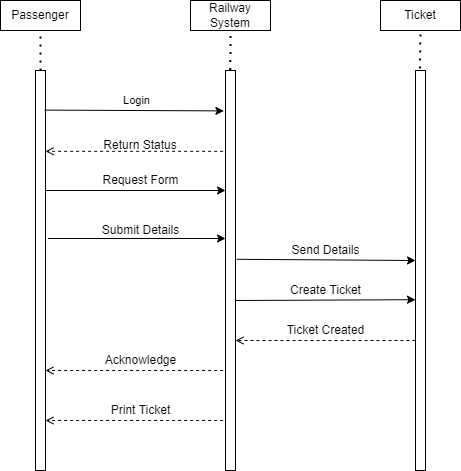

The diagram above was exported from draw.io. Its source (the exported page's mxGraphModel, read from the mxfile embedded in the PNG):
<mxGraphModel dx="1038" dy="521" grid="1" gridSize="10" guides="1" tooltips="1" connect="1" arrows="1" fold="1" page="1" pageScale="1" pageWidth="827" pageHeight="1169" math="0" shadow="0">
  <root>
    <mxCell id="0" />
    <mxCell id="1" parent="0" />
    <mxCell id="UONj-oSK84tuhXtwc7m3-1" value="" style="html=1;points=[];perimeter=orthogonalPerimeter;" vertex="1" parent="1">
      <mxGeometry x="200" y="120" width="10" height="400" as="geometry" />
    </mxCell>
    <mxCell id="UONj-oSK84tuhXtwc7m3-2" value="" style="html=1;points=[];perimeter=orthogonalPerimeter;" vertex="1" parent="1">
      <mxGeometry x="390" y="120" width="10" height="400" as="geometry" />
    </mxCell>
    <mxCell id="UONj-oSK84tuhXtwc7m3-3" value="" style="html=1;points=[];perimeter=orthogonalPerimeter;" vertex="1" parent="1">
      <mxGeometry x="580" y="120" width="10" height="400" as="geometry" />
    </mxCell>
    <mxCell id="UONj-oSK84tuhXtwc7m3-5" value="Passenger" style="rounded=0;whiteSpace=wrap;html=1;" vertex="1" parent="1">
      <mxGeometry x="165" y="50" width="80" height="30" as="geometry" />
    </mxCell>
    <mxCell id="UONj-oSK84tuhXtwc7m3-6" value="Railway System" style="rounded=0;whiteSpace=wrap;html=1;" vertex="1" parent="1">
      <mxGeometry x="355" y="50" width="80" height="30" as="geometry" />
    </mxCell>
    <mxCell id="UONj-oSK84tuhXtwc7m3-7" value="Ticket" style="rounded=0;whiteSpace=wrap;html=1;" vertex="1" parent="1">
      <mxGeometry x="545" y="50" width="80" height="30" as="geometry" />
    </mxCell>
    <mxCell id="UONj-oSK84tuhXtwc7m3-8" value="" style="endArrow=none;dashed=1;html=1;dashPattern=1 3;strokeWidth=2;rounded=0;entryX=0.5;entryY=1;entryDx=0;entryDy=0;" edge="1" parent="1" target="UONj-oSK84tuhXtwc7m3-5">
      <mxGeometry width="50" height="50" relative="1" as="geometry">
        <mxPoint x="205" y="120" as="sourcePoint" />
        <mxPoint x="440" y="250" as="targetPoint" />
      </mxGeometry>
    </mxCell>
    <mxCell id="UONj-oSK84tuhXtwc7m3-9" value="" style="endArrow=none;dashed=1;html=1;dashPattern=1 3;strokeWidth=2;rounded=0;entryX=0.5;entryY=1;entryDx=0;entryDy=0;exitX=0.48;exitY=-0.001;exitDx=0;exitDy=0;exitPerimeter=0;" edge="1" parent="1" source="UONj-oSK84tuhXtwc7m3-2" target="UONj-oSK84tuhXtwc7m3-6">
      <mxGeometry width="50" height="50" relative="1" as="geometry">
        <mxPoint x="215" y="130" as="sourcePoint" />
        <mxPoint x="370" y="100" as="targetPoint" />
      </mxGeometry>
    </mxCell>
    <mxCell id="UONj-oSK84tuhXtwc7m3-10" value="" style="endArrow=none;dashed=1;html=1;dashPattern=1 3;strokeWidth=2;rounded=0;entryX=0.5;entryY=1;entryDx=0;entryDy=0;exitX=0.44;exitY=-0.005;exitDx=0;exitDy=0;exitPerimeter=0;" edge="1" parent="1" source="UONj-oSK84tuhXtwc7m3-3" target="UONj-oSK84tuhXtwc7m3-7">
      <mxGeometry width="50" height="50" relative="1" as="geometry">
        <mxPoint x="225" y="140" as="sourcePoint" />
        <mxPoint x="225" y="100" as="targetPoint" />
      </mxGeometry>
    </mxCell>
    <mxCell id="UONj-oSK84tuhXtwc7m3-11" value="" style="endArrow=classic;html=1;rounded=0;exitX=0.92;exitY=0.099;exitDx=0;exitDy=0;exitPerimeter=0;entryX=-0.16;entryY=0.101;entryDx=0;entryDy=0;entryPerimeter=0;" edge="1" parent="1" source="UONj-oSK84tuhXtwc7m3-1" target="UONj-oSK84tuhXtwc7m3-2">
      <mxGeometry width="50" height="50" relative="1" as="geometry">
        <mxPoint x="390" y="300" as="sourcePoint" />
        <mxPoint x="440" y="250" as="targetPoint" />
      </mxGeometry>
    </mxCell>
    <mxCell id="UONj-oSK84tuhXtwc7m3-12" value="Login" style="edgeLabel;html=1;align=center;verticalAlign=middle;resizable=0;points=[];" vertex="1" connectable="0" parent="UONj-oSK84tuhXtwc7m3-11">
      <mxGeometry x="-0.1787" y="2" relative="1" as="geometry">
        <mxPoint x="17" y="-8" as="offset" />
      </mxGeometry>
    </mxCell>
    <mxCell id="UONj-oSK84tuhXtwc7m3-13" value="Return Status" style="text;html=1;strokeColor=none;fillColor=none;align=center;verticalAlign=middle;whiteSpace=wrap;rounded=0;" vertex="1" parent="1">
      <mxGeometry x="260" y="180" width="90" height="30" as="geometry" />
    </mxCell>
    <mxCell id="UONj-oSK84tuhXtwc7m3-14" value="" style="html=1;verticalAlign=bottom;labelBackgroundColor=none;endArrow=open;endFill=0;dashed=1;rounded=0;exitX=-0.24;exitY=0.177;exitDx=0;exitDy=0;exitPerimeter=0;" edge="1" parent="1">
      <mxGeometry width="160" relative="1" as="geometry">
        <mxPoint x="387.5999999999999" y="200.79999999999995" as="sourcePoint" />
        <mxPoint x="210" y="200.79999999999995" as="targetPoint" />
      </mxGeometry>
    </mxCell>
    <mxCell id="UONj-oSK84tuhXtwc7m3-18" value="" style="endArrow=classic;html=1;rounded=0;exitX=1;exitY=0.275;exitDx=0;exitDy=0;exitPerimeter=0;" edge="1" parent="1">
      <mxGeometry width="50" height="50" relative="1" as="geometry">
        <mxPoint x="210" y="240" as="sourcePoint" />
        <mxPoint x="390" y="240" as="targetPoint" />
      </mxGeometry>
    </mxCell>
    <mxCell id="UONj-oSK84tuhXtwc7m3-19" value="Request Form" style="text;html=1;align=center;verticalAlign=middle;resizable=0;points=[];autosize=1;strokeColor=none;fillColor=none;" vertex="1" parent="1">
      <mxGeometry x="260" y="220" width="90" height="20" as="geometry" />
    </mxCell>
    <mxCell id="UONj-oSK84tuhXtwc7m3-20" value="" style="endArrow=classic;html=1;rounded=0;exitX=1.24;exitY=0.37;exitDx=0;exitDy=0;exitPerimeter=0;" edge="1" parent="1">
      <mxGeometry width="50" height="50" relative="1" as="geometry">
        <mxPoint x="212.4000000000001" y="288" as="sourcePoint" />
        <mxPoint x="390" y="288" as="targetPoint" />
      </mxGeometry>
    </mxCell>
    <mxCell id="UONj-oSK84tuhXtwc7m3-21" value="Submit Details" style="text;html=1;align=center;verticalAlign=middle;resizable=0;points=[];autosize=1;strokeColor=none;fillColor=none;" vertex="1" parent="1">
      <mxGeometry x="260" y="270" width="90" height="20" as="geometry" />
    </mxCell>
    <mxCell id="UONj-oSK84tuhXtwc7m3-22" value="" style="endArrow=classic;html=1;rounded=0;entryX=0;entryY=0.45;entryDx=0;entryDy=0;entryPerimeter=0;exitX=1.12;exitY=0.447;exitDx=0;exitDy=0;exitPerimeter=0;" edge="1" parent="1">
      <mxGeometry width="50" height="50" relative="1" as="geometry">
        <mxPoint x="401.20000000000005" y="308.79999999999995" as="sourcePoint" />
        <mxPoint x="580" y="310" as="targetPoint" />
      </mxGeometry>
    </mxCell>
    <mxCell id="UONj-oSK84tuhXtwc7m3-23" value="Send Details" style="text;html=1;align=center;verticalAlign=middle;resizable=0;points=[];autosize=1;strokeColor=none;fillColor=none;" vertex="1" parent="1">
      <mxGeometry x="450" y="290" width="80" height="20" as="geometry" />
    </mxCell>
    <mxCell id="UONj-oSK84tuhXtwc7m3-24" value="" style="endArrow=classic;html=1;rounded=0;exitX=1;exitY=0.525;exitDx=0;exitDy=0;exitPerimeter=0;entryX=-0.04;entryY=0.523;entryDx=0;entryDy=0;entryPerimeter=0;" edge="1" parent="1">
      <mxGeometry width="50" height="50" relative="1" as="geometry">
        <mxPoint x="400.4" y="350" as="sourcePoint" />
        <mxPoint x="579.9999999999999" y="349.20000000000005" as="targetPoint" />
      </mxGeometry>
    </mxCell>
    <mxCell id="UONj-oSK84tuhXtwc7m3-25" value="Create Ticket" style="text;html=1;align=center;verticalAlign=middle;resizable=0;points=[];autosize=1;strokeColor=none;fillColor=none;" vertex="1" parent="1">
      <mxGeometry x="445.4" y="330" width="90" height="20" as="geometry" />
    </mxCell>
    <mxCell id="UONj-oSK84tuhXtwc7m3-26" value="" style="html=1;verticalAlign=bottom;labelBackgroundColor=none;endArrow=open;endFill=0;dashed=1;rounded=0;exitX=0;exitY=0.625;exitDx=0;exitDy=0;exitPerimeter=0;" edge="1" parent="1">
      <mxGeometry width="160" relative="1" as="geometry">
        <mxPoint x="580" y="390" as="sourcePoint" />
        <mxPoint x="400" y="390" as="targetPoint" />
      </mxGeometry>
    </mxCell>
    <mxCell id="UONj-oSK84tuhXtwc7m3-27" value="Ticket Created" style="text;html=1;align=center;verticalAlign=middle;resizable=0;points=[];autosize=1;strokeColor=none;fillColor=none;" vertex="1" parent="1">
      <mxGeometry x="445" y="370" width="90" height="20" as="geometry" />
    </mxCell>
    <mxCell id="UONj-oSK84tuhXtwc7m3-28" value="" style="html=1;verticalAlign=bottom;labelBackgroundColor=none;endArrow=open;endFill=0;dashed=1;rounded=0;exitX=-0.24;exitY=0.177;exitDx=0;exitDy=0;exitPerimeter=0;" edge="1" parent="1">
      <mxGeometry width="160" relative="1" as="geometry">
        <mxPoint x="387.5999999999999" y="419.99999999999994" as="sourcePoint" />
        <mxPoint x="210" y="419.99999999999994" as="targetPoint" />
      </mxGeometry>
    </mxCell>
    <mxCell id="UONj-oSK84tuhXtwc7m3-29" value="Acknowledge" style="text;html=1;align=center;verticalAlign=middle;resizable=0;points=[];autosize=1;strokeColor=none;fillColor=none;" vertex="1" parent="1">
      <mxGeometry x="260" y="400" width="90" height="20" as="geometry" />
    </mxCell>
    <mxCell id="UONj-oSK84tuhXtwc7m3-30" value="" style="html=1;verticalAlign=bottom;labelBackgroundColor=none;endArrow=open;endFill=0;dashed=1;rounded=0;exitX=-0.24;exitY=0.177;exitDx=0;exitDy=0;exitPerimeter=0;" edge="1" parent="1">
      <mxGeometry width="160" relative="1" as="geometry">
        <mxPoint x="387.5999999999999" y="469.99999999999994" as="sourcePoint" />
        <mxPoint x="210" y="469.99999999999994" as="targetPoint" />
      </mxGeometry>
    </mxCell>
    <mxCell id="UONj-oSK84tuhXtwc7m3-31" value="Print Ticket" style="text;html=1;align=center;verticalAlign=middle;resizable=0;points=[];autosize=1;strokeColor=none;fillColor=none;" vertex="1" parent="1">
      <mxGeometry x="270" y="450" width="70" height="20" as="geometry" />
    </mxCell>
  </root>
</mxGraphModel>